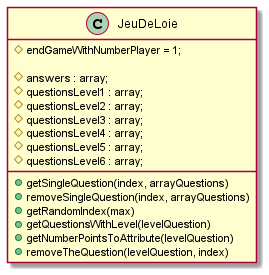

The diagram above was rendered by PlantUML. Its source (embedded in the PNG):
@startuml
class JeuDeLoie{
    #endGameWithNumberPlayer = 1;

    #answers : array;
    #questionsLevel1 : array;
    #questionsLevel2 : array;
    #questionsLevel3 : array;
    #questionsLevel4 : array;
    #questionsLevel5 : array;
    #questionsLevel6 : array;

    +getSingleQuestion(index, arrayQuestions)
    +removeSingleQuestion(index, arrayQuestions)
    +getRandomIndex(max)
    +getQuestionsWithLevel(levelQuestion)
    +getNumberPointsToAttribute(levelQuestion)
    +removeTheQuestion(levelQuestion, index)
}
@enduml